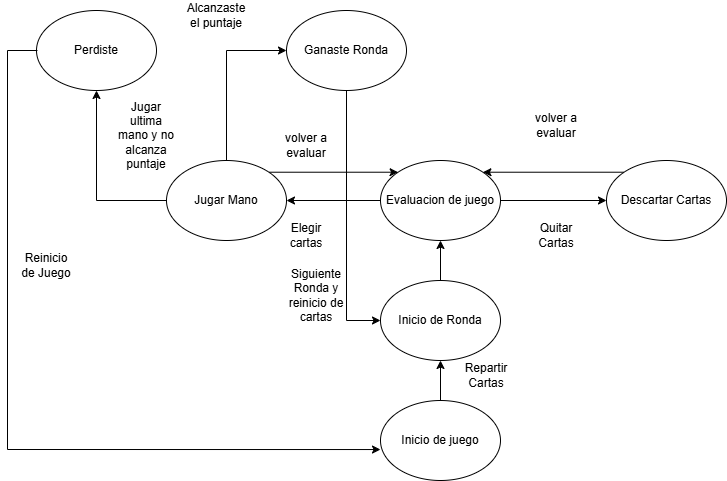

The diagram above was exported from draw.io. Its source (the exported page's mxGraphModel, read from the mxfile embedded in the PNG):
<mxGraphModel dx="1699" dy="485" grid="1" gridSize="10" guides="1" tooltips="1" connect="1" arrows="1" fold="1" page="1" pageScale="1" pageWidth="827" pageHeight="1169" math="0" shadow="0">
  <root>
    <mxCell id="0" />
    <mxCell id="1" parent="0" />
    <mxCell id="Z8PLU4FCeG1TlE4IrzvN-16" style="edgeStyle=orthogonalEdgeStyle;rounded=0;orthogonalLoop=1;jettySize=auto;html=1;exitX=0.5;exitY=0;exitDx=0;exitDy=0;entryX=0.5;entryY=1;entryDx=0;entryDy=0;" edge="1" parent="1" source="Z8PLU4FCeG1TlE4IrzvN-8" target="Z8PLU4FCeG1TlE4IrzvN-9">
      <mxGeometry relative="1" as="geometry" />
    </mxCell>
    <mxCell id="Z8PLU4FCeG1TlE4IrzvN-8" value="Inicio de juego" style="ellipse;whiteSpace=wrap;html=1;" vertex="1" parent="1">
      <mxGeometry x="354" y="420" width="120" height="80" as="geometry" />
    </mxCell>
    <mxCell id="Z8PLU4FCeG1TlE4IrzvN-17" style="edgeStyle=orthogonalEdgeStyle;rounded=0;orthogonalLoop=1;jettySize=auto;html=1;exitX=0.5;exitY=0;exitDx=0;exitDy=0;entryX=0.5;entryY=1;entryDx=0;entryDy=0;" edge="1" parent="1" source="Z8PLU4FCeG1TlE4IrzvN-9" target="Z8PLU4FCeG1TlE4IrzvN-10">
      <mxGeometry relative="1" as="geometry" />
    </mxCell>
    <mxCell id="Z8PLU4FCeG1TlE4IrzvN-9" value="Inicio de Ronda" style="ellipse;whiteSpace=wrap;html=1;" vertex="1" parent="1">
      <mxGeometry x="354" y="300" width="120" height="80" as="geometry" />
    </mxCell>
    <mxCell id="Z8PLU4FCeG1TlE4IrzvN-18" style="edgeStyle=orthogonalEdgeStyle;rounded=0;orthogonalLoop=1;jettySize=auto;html=1;exitX=0;exitY=0.5;exitDx=0;exitDy=0;entryX=1;entryY=0.5;entryDx=0;entryDy=0;" edge="1" parent="1" source="Z8PLU4FCeG1TlE4IrzvN-10" target="Z8PLU4FCeG1TlE4IrzvN-11">
      <mxGeometry relative="1" as="geometry" />
    </mxCell>
    <mxCell id="Z8PLU4FCeG1TlE4IrzvN-19" style="edgeStyle=orthogonalEdgeStyle;rounded=0;orthogonalLoop=1;jettySize=auto;html=1;exitX=1;exitY=0.5;exitDx=0;exitDy=0;entryX=0;entryY=0.5;entryDx=0;entryDy=0;" edge="1" parent="1" source="Z8PLU4FCeG1TlE4IrzvN-10" target="Z8PLU4FCeG1TlE4IrzvN-12">
      <mxGeometry relative="1" as="geometry" />
    </mxCell>
    <mxCell id="Z8PLU4FCeG1TlE4IrzvN-10" value="Evaluacion de juego" style="ellipse;whiteSpace=wrap;html=1;" vertex="1" parent="1">
      <mxGeometry x="354" y="180" width="120" height="80" as="geometry" />
    </mxCell>
    <mxCell id="Z8PLU4FCeG1TlE4IrzvN-15" style="edgeStyle=orthogonalEdgeStyle;rounded=0;orthogonalLoop=1;jettySize=auto;html=1;exitX=0;exitY=0.5;exitDx=0;exitDy=0;entryX=0.5;entryY=1;entryDx=0;entryDy=0;" edge="1" parent="1" source="Z8PLU4FCeG1TlE4IrzvN-11" target="Z8PLU4FCeG1TlE4IrzvN-13">
      <mxGeometry relative="1" as="geometry" />
    </mxCell>
    <mxCell id="Z8PLU4FCeG1TlE4IrzvN-22" style="edgeStyle=orthogonalEdgeStyle;rounded=0;orthogonalLoop=1;jettySize=auto;html=1;exitX=0.5;exitY=0;exitDx=0;exitDy=0;entryX=0;entryY=0.5;entryDx=0;entryDy=0;" edge="1" parent="1" source="Z8PLU4FCeG1TlE4IrzvN-11" target="Z8PLU4FCeG1TlE4IrzvN-14">
      <mxGeometry relative="1" as="geometry" />
    </mxCell>
    <mxCell id="Z8PLU4FCeG1TlE4IrzvN-25" style="edgeStyle=orthogonalEdgeStyle;rounded=0;orthogonalLoop=1;jettySize=auto;html=1;exitX=1;exitY=0;exitDx=0;exitDy=0;entryX=0;entryY=0;entryDx=0;entryDy=0;" edge="1" parent="1" source="Z8PLU4FCeG1TlE4IrzvN-11" target="Z8PLU4FCeG1TlE4IrzvN-10">
      <mxGeometry relative="1" as="geometry" />
    </mxCell>
    <mxCell id="Z8PLU4FCeG1TlE4IrzvN-11" value="Jugar Mano" style="ellipse;whiteSpace=wrap;html=1;" vertex="1" parent="1">
      <mxGeometry x="140" y="180" width="120" height="80" as="geometry" />
    </mxCell>
    <mxCell id="Z8PLU4FCeG1TlE4IrzvN-26" style="edgeStyle=orthogonalEdgeStyle;rounded=0;orthogonalLoop=1;jettySize=auto;html=1;exitX=0;exitY=0;exitDx=0;exitDy=0;entryX=1;entryY=0;entryDx=0;entryDy=0;" edge="1" parent="1" source="Z8PLU4FCeG1TlE4IrzvN-12" target="Z8PLU4FCeG1TlE4IrzvN-10">
      <mxGeometry relative="1" as="geometry" />
    </mxCell>
    <mxCell id="Z8PLU4FCeG1TlE4IrzvN-12" value="Descartar Cartas" style="ellipse;whiteSpace=wrap;html=1;" vertex="1" parent="1">
      <mxGeometry x="580" y="180" width="120" height="80" as="geometry" />
    </mxCell>
    <mxCell id="Z8PLU4FCeG1TlE4IrzvN-13" value="Perdiste" style="ellipse;whiteSpace=wrap;html=1;" vertex="1" parent="1">
      <mxGeometry x="10" y="30" width="120" height="80" as="geometry" />
    </mxCell>
    <mxCell id="Z8PLU4FCeG1TlE4IrzvN-24" style="edgeStyle=orthogonalEdgeStyle;rounded=0;orthogonalLoop=1;jettySize=auto;html=1;exitX=0.5;exitY=1;exitDx=0;exitDy=0;entryX=0;entryY=0.5;entryDx=0;entryDy=0;" edge="1" parent="1" source="Z8PLU4FCeG1TlE4IrzvN-14" target="Z8PLU4FCeG1TlE4IrzvN-9">
      <mxGeometry relative="1" as="geometry" />
    </mxCell>
    <mxCell id="Z8PLU4FCeG1TlE4IrzvN-14" value="Ganaste Ronda" style="ellipse;whiteSpace=wrap;html=1;" vertex="1" parent="1">
      <mxGeometry x="260" y="30" width="120" height="80" as="geometry" />
    </mxCell>
    <mxCell id="Z8PLU4FCeG1TlE4IrzvN-23" style="edgeStyle=orthogonalEdgeStyle;rounded=0;orthogonalLoop=1;jettySize=auto;html=1;exitX=0;exitY=0.5;exitDx=0;exitDy=0;entryX=-0.008;entryY=0.613;entryDx=0;entryDy=0;entryPerimeter=0;" edge="1" parent="1">
      <mxGeometry relative="1" as="geometry">
        <mxPoint x="10.96" y="70" as="sourcePoint" />
        <mxPoint x="353.99999999999994" y="469.03999999999996" as="targetPoint" />
        <Array as="points">
          <mxPoint x="-19.04" y="70" />
          <mxPoint x="-19.04" y="469" />
        </Array>
      </mxGeometry>
    </mxCell>
    <mxCell id="Z8PLU4FCeG1TlE4IrzvN-30" value="Reinicio de Juego" style="text;html=1;align=center;verticalAlign=middle;whiteSpace=wrap;rounded=0;" vertex="1" parent="1">
      <mxGeometry x="-10" y="270" width="60" height="30" as="geometry" />
    </mxCell>
    <mxCell id="Z8PLU4FCeG1TlE4IrzvN-33" value="volver a evaluar" style="text;html=1;align=center;verticalAlign=middle;whiteSpace=wrap;rounded=0;" vertex="1" parent="1">
      <mxGeometry x="500" y="130" width="60" height="30" as="geometry" />
    </mxCell>
    <mxCell id="Z8PLU4FCeG1TlE4IrzvN-34" value="volver a evaluar" style="text;html=1;align=center;verticalAlign=middle;whiteSpace=wrap;rounded=0;" vertex="1" parent="1">
      <mxGeometry x="250" y="150" width="60" height="30" as="geometry" />
    </mxCell>
    <mxCell id="Z8PLU4FCeG1TlE4IrzvN-35" value="Repartir Cartas" style="text;html=1;align=center;verticalAlign=middle;whiteSpace=wrap;rounded=0;" vertex="1" parent="1">
      <mxGeometry x="430" y="380" width="60" height="30" as="geometry" />
    </mxCell>
    <mxCell id="Z8PLU4FCeG1TlE4IrzvN-36" value="Jugar ultima mano y no alcanza puntaje" style="text;html=1;align=center;verticalAlign=middle;whiteSpace=wrap;rounded=0;" vertex="1" parent="1">
      <mxGeometry x="90" y="140" width="60" height="30" as="geometry" />
    </mxCell>
    <mxCell id="Z8PLU4FCeG1TlE4IrzvN-38" value="Quitar Cartas" style="text;html=1;align=center;verticalAlign=middle;whiteSpace=wrap;rounded=0;" vertex="1" parent="1">
      <mxGeometry x="500" y="240" width="60" height="30" as="geometry" />
    </mxCell>
    <mxCell id="Z8PLU4FCeG1TlE4IrzvN-39" value="Alcanzaste el puntaje" style="text;html=1;align=center;verticalAlign=middle;whiteSpace=wrap;rounded=0;" vertex="1" parent="1">
      <mxGeometry x="160" y="20" width="60" height="30" as="geometry" />
    </mxCell>
    <mxCell id="Z8PLU4FCeG1TlE4IrzvN-40" value="Siguiente Ronda y reinicio de cartas" style="text;html=1;align=center;verticalAlign=middle;whiteSpace=wrap;rounded=0;" vertex="1" parent="1">
      <mxGeometry x="260" y="300" width="60" height="30" as="geometry" />
    </mxCell>
    <mxCell id="Z8PLU4FCeG1TlE4IrzvN-42" value="Elegir cartas" style="text;html=1;align=center;verticalAlign=middle;whiteSpace=wrap;rounded=0;" vertex="1" parent="1">
      <mxGeometry x="250" y="240" width="60" height="30" as="geometry" />
    </mxCell>
  </root>
</mxGraphModel>